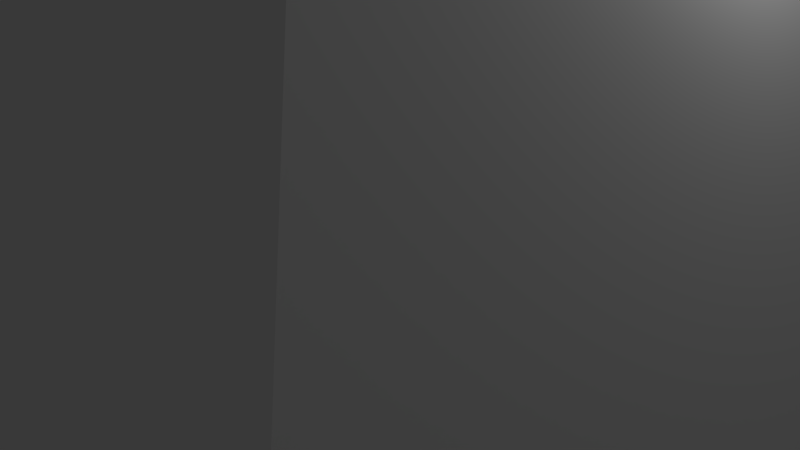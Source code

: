 # Source: LaunchPad.blend  (saved by Blender 2.79.0; exported with 4.5.12 LTS)
import bpy
from mathutils import Matrix  # noqa: F401  (used for matrix-valued properties, if any)

bpy.ops.wm.read_factory_settings(use_empty=True)
scene = bpy.context.scene
scene.name = 'Scene'

# ---- collections
col_collection_1 = bpy.data.collections.new('Collection 1'); scene.collection.children.link(col_collection_1)

# ---- world
world_world = bpy.data.worlds.new('World'); scene.world = world_world
world_world.color = (0.05088, 0.05088, 0.05088)
world_world.use_sun_shadow = False
world_world.sun_shadow_jitter_overblur = 0.0
world_world.cycles.sampling_method = 'MANUAL'

# ---- cameras
cam_camera = bpy.data.cameras.new('Camera')
cam_camera.clip_end = 100.0
cam_camera.lens = 35.0
cam_camera.sensor_width = 32.0
cam_camera.sensor_height = 18.0
cam_camera.ortho_scale = 7.314
cam_camera.dof.focus_distance = 0.0
cam_camera.dof.aperture_fstop = 128.0

# ---- lights
light_lamp = bpy.data.lights.new('Lamp', 'POINT')
light_lamp.transmission_factor = 0.0
light_lamp.cutoff_distance = 30.0
light_lamp.energy = 100.0
light_lamp.shadow_buffer_clip_start = 1.001
light_lamp.shadow_soft_size = 0.1
light_lamp.shadow_maximum_resolution = 0.006
light_lamp.use_absolute_resolution = True

# ---- meshes
me_plane_002 = bpy.data.meshes.new('Plane.002')
me_plane_002.from_pydata([(-1.0, -1.0, 0.0), (1.0, -1.0, 0.0), (-1.0, 1.0, 0.0), (1.0, 1.0, 0.0), (-0.6064, 0.6064, 0.8417), (-0.6064, -0.6064, 0.8417), (0.6064, -0.6064, 0.8417), (0.6064, 0.6064, 0.8417)], [], [(0, 2, 3, 1), (5, 6, 7, 4), (0, 1, 6, 5), (1, 3, 7, 6), (2, 0, 5, 4), (3, 2, 4, 7)])
me_plane_002.use_remesh_preserve_volume = False
me_plane_002.use_remesh_preserve_attributes = False
me_plane_002.use_mirror_vertex_groups = False
me_plane_002.update()

# ---- objects
ob_plane = bpy.data.objects.new('Plane', me_plane_002)
ob_lamp = bpy.data.objects.new('Lamp', light_lamp)
ob_camera = bpy.data.objects.new('Camera', cam_camera)

# ---- transforms, parenting, visibility, modifiers, constraints
ob_plane.location = (0.0, 0.0, 0.0)
ob_plane.scale = (6.0, 6.0, 6.0)
ob_plane.lineart.crease_threshold = 0.0
ob_lamp.location = (4.076, 1.005, 5.904)
ob_lamp.rotation_euler = (0.6503, 0.05522, 1.866)
ob_lamp.lock_rotations_4d = False
ob_lamp.empty_display_type = 'ARROWS'
ob_lamp.color = (0.0, 0.0, 0.0, 0.0)
ob_lamp.lineart.crease_threshold = 0.0
ob_camera.location = (7.481, -6.508, 5.344)
ob_camera.rotation_euler = (1.109, 0.0, 0.8149)
ob_camera.lock_rotations_4d = False
ob_camera.empty_display_type = 'ARROWS'
ob_camera.color = (0.0, 0.0, 0.0, 0.0)
ob_camera.display_type = 'WIRE'
ob_camera.lineart.crease_threshold = 0.0

# ---- collection membership
col_collection_1.objects.link(ob_plane)
col_collection_1.objects.link(ob_lamp)
col_collection_1.objects.link(ob_camera)

# ---- scene / render settings (as saved in the file)
scene.camera = ob_camera
scene.frame_start = 1; scene.frame_end = 250; scene.frame_set(1)
scene.render.engine = 'BLENDER_EEVEE_NEXT'
scene.render.resolution_percentage = 50
scene.render.dither_intensity = 0.0
scene.cycles.use_denoising = False
scene.cycles.samples = 128
scene.cycles.sampling_pattern = 'TABULATED_SOBOL'
scene.cycles.use_adaptive_sampling = False
scene.cycles.use_light_tree = False
scene.cycles.blur_glossy = 0.0
scene.cycles.sample_clamp_indirect = 0.0
scene.view_settings.view_transform = 'Standard'
bpy.context.view_layer.update()
